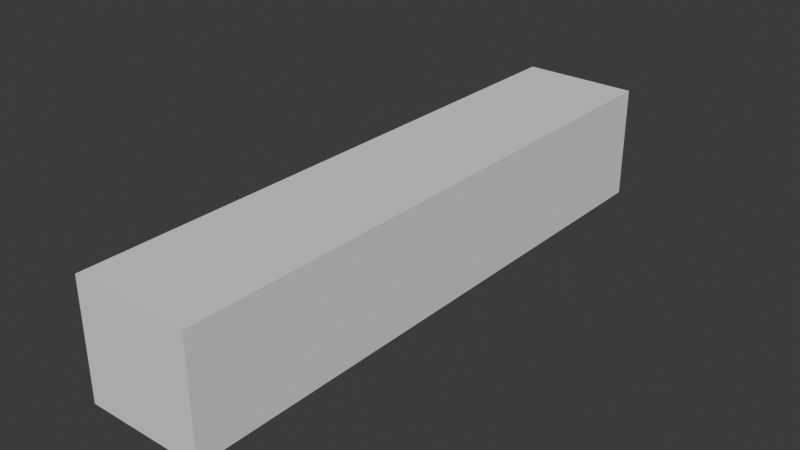 # Source: SM_Prop_Whale_Skeleton_Rib_02.blend  (saved by Blender 4.5.90; exported with 4.5.12 LTS)
import bpy
from mathutils import Matrix  # noqa: F401  (used for matrix-valued properties, if any)

bpy.ops.wm.read_factory_settings(use_empty=True)
scene = bpy.context.scene
scene.name = 'Scene'

# ---- collections
col_sm_prop_whale_skeleton_rib_02 = bpy.data.collections.new('SM_Prop_Whale_Skeleton_Rib_02'); scene.collection.children.link(col_sm_prop_whale_skeleton_rib_02)
col_sm_prop_whale_skeleton_rib_02_001 = bpy.data.collections.new('SM_Prop_Whale_Skeleton_Rib_02.001'); col_sm_prop_whale_skeleton_rib_02.children.link(col_sm_prop_whale_skeleton_rib_02_001)

# ---- materials (node trees are filled in below, after node groups)
mat_polygonnaturebiomestropical_mat_01 = bpy.data.materials.new('PolygonNatureBiomesTropical_Mat_01')

# ---- material node trees

# ---- world
world_world = bpy.data.worlds.new('World'); scene.world = world_world
world_world.use_nodes = True; world_world.node_tree.nodes.clear()
_N = world_world.node_tree.nodes; _L = world_world.node_tree.links
n0 = _N.new('ShaderNodeOutputWorld'); n0.name = 'World Output'; n0.location = (200, 100)
n1 = _N.new('ShaderNodeBackground'); n1.name = 'Background'; n1.location = (-200, 100)
n1.inputs[0].default_value = (0.05088, 0.05088, 0.05088, 1.0)
_L.new(n1.outputs[0], n0.inputs[0])
n0.is_active_output = True
world_world.color = (0.05088, 0.05088, 0.05088)
world_world.sun_shadow_jitter_overblur = 0.0

# ---- meshes
me_cube = bpy.data.meshes.new('Cube')
me_cube.from_pydata([(-1.0, -1.0, -1.0), (-1.0, -1.0, 1.0), (-1.0, 1.0, -1.0), (-1.0, 1.0, 1.0), (1.0, -1.0, -1.0), (1.0, -1.0, 1.0), (1.0, 1.0, -1.0), (1.0, 1.0, 1.0)], [], [(0, 1, 3, 2), (2, 3, 7, 6), (6, 7, 5, 4), (4, 5, 1, 0), (2, 6, 4, 0), (7, 3, 1, 5)])
_uv = me_cube.uv_layers.new(name='UVMap')
_uv.uv.foreach_set('vector', [0.375, 0.0, 0.625, 0.0, 0.625, 0.25, 0.375, 0.25, 0.375, 0.25, 0.625, 0.25, 0.625, 0.5, 0.375, 0.5, 0.375, 0.5, 0.625, 0.5, 0.625, 0.75, 0.375, 0.75, 0.375, 0.75, 0.625, 0.75, 0.625, 1.0, 0.375, 1.0, 0.125, 0.5, 0.375, 0.5, 0.375, 0.75, 0.125, 0.75, 0.625, 0.5, 0.875, 0.5, 0.875, 0.75, 0.625, 0.75])
me_cube.update()
me_mesh = bpy.data.meshes.new('Mesh')
me_mesh.from_pydata([], [], [])
me_mesh.materials.append(None)
me_mesh.update()

# ---- objects
ob_collision = bpy.data.objects.new('COLLISION', me_cube)
ob_sm_prop_whale_skeleton_rib_02 = bpy.data.objects.new('SM_Prop_Whale_Skeleton_Rib_02', me_mesh)

# ---- transforms, parenting, visibility, modifiers, constraints
ob_collision.location = (-0.01108, -1.171, -0.02791)
ob_collision.scale = (0.2535, 1.271, 0.2468)
ob_collision.display_type = 'BOUNDS'
ob_sm_prop_whale_skeleton_rib_02.location = (0.0, 0.0, 0.0)
ob_sm_prop_whale_skeleton_rib_02.color = (0.8, 0.8, 0.8, 1.0)
ob_sm_prop_whale_skeleton_rib_02.material_slots[0].link = 'OBJECT'; ob_sm_prop_whale_skeleton_rib_02.material_slots[0].material = mat_polygonnaturebiomestropical_mat_01

# ---- collection membership
col_sm_prop_whale_skeleton_rib_02.objects.link(ob_collision)
col_sm_prop_whale_skeleton_rib_02_001.objects.link(ob_sm_prop_whale_skeleton_rib_02)

# ---- scene / render settings (as saved in the file)
scene.frame_start = 1; scene.frame_end = 250; scene.frame_set(89)
scene.render.engine = 'BLENDER_EEVEE_NEXT'
bpy.context.view_layer.update()

# ---- added for rendering (the .blend has no active camera and no usable light): camera, sun
cam_auto = bpy.data.cameras.new('AutoCamera')
cam_auto.lens = 50.0
cam_auto.sensor_width = 36.0
cam_auto.clip_end = 1000.0
ob_auto_camera = bpy.data.objects.new('AutoCamera', cam_auto)
scene.collection.objects.link(ob_auto_camera)
ob_auto_camera.location = (2.43013, -4.10094, 1.92506)
ob_auto_camera.rotation_euler = (1.09748, -7.21219e-08, 0.694738)
scene.camera = ob_auto_camera
light_auto_sun = bpy.data.lights.new('AutoSun', 'SUN')
light_auto_sun.energy = 3.0
light_auto_sun.angle = 0.0523599
ob_auto_sun = bpy.data.objects.new('AutoSun', light_auto_sun)
scene.collection.objects.link(ob_auto_sun)
ob_auto_sun.rotation_euler = (0.872665, 0.174533, 0.523599)
bpy.context.view_layer.update()

